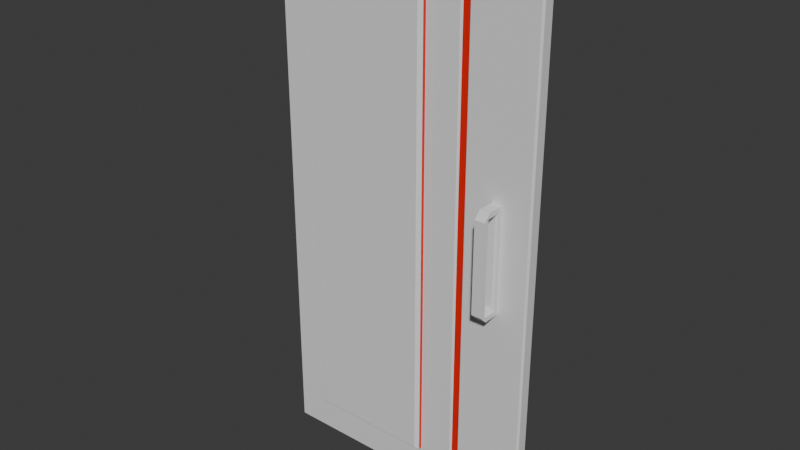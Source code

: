 # Source: ClosetDoor.blend  (saved by Blender 5.1.29; exported with 4.5.12 LTS)
import bpy
from mathutils import Matrix  # noqa: F401  (used for matrix-valued properties, if any)

bpy.ops.wm.read_factory_settings(use_empty=True)
scene = bpy.context.scene
scene.name = 'Scene'

# ---- collections
col_collection = bpy.data.collections.new('Collection'); scene.collection.children.link(col_collection)

# ---- materials (node trees are filled in below, after node groups)
mat_material_003 = bpy.data.materials.new('Material.003')
mat_material = bpy.data.materials.new('Material')

# ---- material node trees
mat_material_003.use_nodes = True; mat_material_003.node_tree.nodes.clear()
_N = mat_material_003.node_tree.nodes; _L = mat_material_003.node_tree.links
n0 = _N.new('ShaderNodeBsdfPrincipled'); n0.name = 'Principled BSDF'; n0.location = (-200, 100)
n1 = _N.new('ShaderNodeOutputMaterial'); n1.name = 'Material Output'; n1.location = (200, 100)
_L.new(n0.outputs[0], n1.inputs[0])
n1.is_active_output = True
mat_material.use_nodes = True; mat_material.node_tree.nodes.clear()
_N = mat_material.node_tree.nodes; _L = mat_material.node_tree.links
n0 = _N.new('ShaderNodeBsdfPrincipled'); n0.name = 'Principled BSDF'; n0.location = (-200, 100)
n0.inputs[0].default_value = (0.8, 0.008147, 0.0, 1.0)
n1 = _N.new('ShaderNodeOutputMaterial'); n1.name = 'Material Output'; n1.location = (200, 100)
_L.new(n0.outputs[0], n1.inputs[0])
n1.is_active_output = True

# ---- world
world_world = bpy.data.worlds.new('World'); scene.world = world_world
world_world.use_nodes = True; world_world.node_tree.nodes.clear()
_N = world_world.node_tree.nodes; _L = world_world.node_tree.links
n0 = _N.new('ShaderNodeOutputWorld'); n0.name = 'World Output'; n0.location = (200, 100)
n1 = _N.new('ShaderNodeBackground'); n1.name = 'Background'; n1.location = (-200, 100)
n1.inputs[0].default_value = (0.05088, 0.05088, 0.05088, 1.0)
_L.new(n1.outputs[0], n0.inputs[0])
n0.is_active_output = True
world_world.color = (0.05088, 0.05088, 0.05088)
world_world.sun_shadow_jitter_overblur = 0.0

# ---- meshes
me_cube_003 = bpy.data.meshes.new('Cube.003')
me_cube_003.from_pydata([(0.45, 0.0375, -1.987), (0.45, 0.0375, 1.987), (0.45, -0.0375, -1.987), (0.45, -0.0375, 1.987), (0.5, 0.0375, 1.987), (0.5, -0.0375, -1.987), (0.5, -0.0375, 1.987), (0.5, 0.0375, -1.987), (-1.0, -0.0375, -2.0), (-1.0, -0.0375, 2.0), (-1.0, 0.0375, -2.0), (-1.0, 0.0375, 2.0), (0.7875, -0.05, -0.3813), (1.0, -0.0375, -2.0), (0.7875, -0.05, 0.3813), (1.0, -0.0375, 2.0), (0.9875, 0.05, -1.987), (1.0, 0.0375, -2.0), (1.0, 0.0375, 2.0), (0.9875, 0.05, 1.987), (0.5125, 0.05, -1.987), (0.5, 0.0375, -2.0), (0.5, -0.0375, 2.0), (0.45, 0.0375, 2.0), (0.45, -0.0375, 2.0), (0.45, 0.0375, -2.0), (0.45, -0.0375, -2.0), (0.5, -0.0375, -2.0), (0.5125, 0.05, 1.987), (0.5, 0.0375, 2.0), (-0.9875, -0.05, -1.987), (-0.9875, -0.05, 1.987), (-0.9875, 0.05, 1.987), (-0.9875, 0.05, -1.987), (0.4375, 0.05, -1.987), (0.4375, -0.05, 1.987), (0.4375, 0.05, 1.987), (0.4375, -0.05, -1.987), (-0.7375, -0.05, -1.737), (-0.7375, -0.05, 1.737), (-0.7375, 0.05, 1.737), (-0.7375, 0.05, -1.737), (0.1875, 0.05, -1.737), (0.1875, -0.05, 1.737), (0.1875, 0.05, 1.737), (0.1875, -0.05, -1.737), (-0.7375, -0.075, -1.737), (-0.7125, -0.1, -1.712), (-0.7125, -0.1, 1.712), (-0.7375, -0.075, 1.737), (-0.7125, 0.1, -1.712), (-0.7375, 0.075, -1.737), (-0.7375, 0.075, 1.737), (-0.7125, 0.1, 1.712), (0.1875, 0.075, 1.737), (0.1625, 0.1, 1.712), (0.1625, -0.1, 1.712), (0.1875, -0.075, 1.737), (0.1625, 0.1, -1.712), (0.1875, 0.075, -1.737), (0.1875, -0.075, -1.737), (0.1625, -0.1, -1.712), (0.9875, -0.05, 1.987), (0.9875, -0.05, -1.987), (0.5125, -0.05, -1.987), (0.5125, -0.05, 1.987), (0.7125, -0.05, -0.3813), (0.7125, -0.05, 0.3813), (0.7875, -0.175, 0.3813), (0.7875, -0.225, 0.3313), (0.7875, -0.1896, 0.3459), (0.7875, -0.225, -0.3313), (0.7875, -0.175, -0.3813), (0.7875, -0.1896, -0.3459), (0.7125, -0.175, -0.3813), (0.7125, -0.225, -0.3313), (0.7125, -0.1896, -0.3459), (0.7125, -0.225, 0.3313), (0.7125, -0.175, 0.3813), (0.7125, -0.1896, 0.3459), (0.725, -0.1, 0.3313), (0.7125, -0.0875, 0.3438), (0.7125, -0.0875, -0.3438), (0.725, -0.1, -0.3313), (0.725, -0.175, -0.3313), (0.7125, -0.1875, -0.3438), (0.7125, -0.1875, 0.3438), (0.725, -0.175, 0.3313), (0.775, -0.1, -0.3313), (0.7875, -0.0875, -0.3438), (0.7875, -0.0875, 0.3438), (0.775, -0.1, 0.3313), (0.7875, -0.1875, -0.3438), (0.775, -0.175, -0.3313), (0.775, -0.175, 0.3313), (0.7875, -0.1875, 0.3438)], [], [(4, 1, 3, 6), (5, 6, 3, 2), (0, 7, 5, 2), (0, 1, 4, 7), (30, 31, 9, 8), (32, 33, 10, 11), (25, 10, 33, 34), (29, 18, 19, 28), (18, 17, 16, 19), (62, 63, 13, 15), (27, 13, 63, 64), (24, 9, 31, 35), (11, 23, 36, 32), (8, 26, 37, 30), (35, 37, 26, 24), (23, 25, 34, 36), (17, 21, 20, 16), (15, 22, 65, 62), (22, 27, 64, 65), (28, 20, 21, 29), (10, 25, 26, 8), (8, 9, 11, 10), (23, 11, 9, 24), (21, 17, 13, 27), (17, 18, 15, 13), (18, 29, 22, 15), (20, 28, 19, 16), (5, 7, 21, 27), (7, 4, 29, 21), (4, 6, 22, 29), (6, 5, 27, 22), (1, 0, 25, 23), (3, 1, 23, 24), (2, 3, 24, 26), (0, 2, 26, 25), (38, 39, 31, 30), (40, 41, 33, 32), (41, 42, 34, 33), (39, 43, 35, 31), (44, 40, 32, 36), (45, 38, 30, 37), (43, 45, 37, 35), (42, 44, 36, 34), (47, 48, 49, 46), (53, 50, 51, 52), (50, 58, 59, 51), (48, 56, 57, 49), (55, 53, 52, 54), (61, 47, 46, 60), (56, 61, 60, 57), (58, 55, 54, 59), (46, 49, 39, 38), (61, 56, 48, 47), (60, 46, 38, 45), (49, 57, 43, 39), (52, 51, 41, 40), (50, 53, 55, 58), (51, 59, 42, 41), (54, 52, 40, 44), (59, 54, 44, 42), (57, 60, 45, 43), (14, 12, 63, 62), (12, 66, 64, 63), (67, 14, 62, 65), (66, 67, 65, 64), (68, 69, 70), (71, 72, 73), (74, 75, 76), (77, 78, 79), (71, 75, 74, 72), (77, 69, 68, 78), (71, 69, 77, 75), (14, 67, 78, 68), (66, 12, 72, 74), (83, 80, 81, 82), (85, 86, 87, 84), (84, 83, 82, 85), (80, 87, 86, 81), (81, 86, 79, 78, 67), (82, 81, 67, 66), (85, 82, 66, 74, 76), (86, 85, 76, 75, 77, 79), (89, 90, 91, 88), (93, 94, 95, 92), (92, 89, 88, 93), (90, 95, 94, 91), (80, 83, 88, 91), (12, 89, 92, 73, 72), (14, 90, 89, 12), (83, 84, 93, 88), (87, 80, 91, 94), (68, 70, 95, 90, 14), (84, 87, 94, 93), (70, 69, 71, 73, 92, 95)])
me_cube_003.polygons.foreach_set('material_index', [1, 1, 1, 1, 0, 0, 0, 0, 0, 0, 0, 0, 0, 0, 0, 0, 0, 0, 0, 0, 0, 0, 0, 0, 0, 0, 0, 0, 0, 0, 0, 0, 0, 0, 0, 0, 0, 0, 0, 0, 0, 0, 0, 0, 0, 0, 0, 0, 0, 0, 0, 1, 0, 1, 1, 0, 0, 0, 0, 0, 1, 0, 0, 0, 0, 0, 0, 0, 0, 0, 0, 0, 0, 0, 0, 0, 0, 0, 0, 0, 0, 0, 0, 0, 0, 0, 0, 0, 0, 0, 0, 0, 0, 0])
_uv = me_cube_003.uv_layers.new(name='UVMap')
_uv.uv.foreach_set('vector', [0.6875, 0.5, 0.75, 0.5, 0.75, 0.75, 0.6875, 0.75, 0.375, 0.8125, 0.625, 0.8125, 0.625, 0.875, 0.375, 0.875, 0.25, 0.5, 0.3125, 0.5, 0.3125, 0.75, 0.25, 0.75, 0.375, 0.375, 0.625, 0.375, 0.625, 0.4375, 0.375, 0.4375, 0.3758, 0.9989, 0.6242, 0.9989, 0.625, 1.0, 0.375, 1.0, 0.6242, 0.2511, 0.3758, 0.2511, 0.375, 0.2292, 0.625, 0.2292, 0.3745, 0.375, 0.375, 0.2292, 0.3758, 0.2511, 0.3758, 0.3739, 0.6255, 0.4375, 0.625, 0.5234, 0.6242, 0.4984, 0.6242, 0.4391, 0.625, 0.5234, 0.375, 0.5234, 0.3758, 0.4984, 0.6242, 0.4984, 0.6242, 0.7516, 0.3758, 0.7516, 0.375, 0.7266, 0.625, 0.7266, 0.3745, 0.8125, 0.375, 0.7266, 0.3758, 0.7516, 0.3758, 0.8109, 0.6255, 0.875, 0.625, 1.0, 0.6242, 0.9989, 0.6242, 0.8761, 0.625, 0.2292, 0.6255, 0.375, 0.6242, 0.3739, 0.6242, 0.2511, 0.375, 1.0, 0.3745, 0.875, 0.3758, 0.8761, 0.3758, 0.9989, 0.6242, 0.8761, 0.3758, 0.8761, 0.3745, 0.875, 0.6255, 0.875, 0.6255, 0.375, 0.3745, 0.375, 0.3758, 0.3739, 0.6242, 0.3739, 0.375, 0.5234, 0.3745, 0.4375, 0.3758, 0.4391, 0.3758, 0.4984, 0.625, 0.7266, 0.6255, 0.8125, 0.6242, 0.8109, 0.6242, 0.7516, 0.6255, 0.8125, 0.3745, 0.8125, 0.3758, 0.8109, 0.6242, 0.8109, 0.6242, 0.4391, 0.3758, 0.4391, 0.3745, 0.4375, 0.6255, 0.4375, 0.125, 0.5312, 0.25, 0.5312, 0.25, 0.7188, 0.125, 0.7188, 0.375, 0.03125, 0.625, 0.03125, 0.625, 0.2292, 0.375, 0.2292, 0.75, 0.5312, 0.875, 0.5312, 0.875, 0.7188, 0.75, 0.7188, 0.3125, 0.5312, 0.375, 0.5234, 0.375, 0.7266, 0.3125, 0.7188, 0.375, 0.5234, 0.625, 0.5234, 0.625, 0.7266, 0.375, 0.7266, 0.625, 0.5234, 0.6875, 0.5312, 0.6875, 0.7188, 0.625, 0.7266, 0.3758, 0.4391, 0.6242, 0.4391, 0.6242, 0.4984, 0.3758, 0.4984, 0.3125, 0.75, 0.3125, 0.5, 0.3125, 0.5312, 0.3125, 0.7188, 0.375, 0.4375, 0.625, 0.4375, 0.6255, 0.4375, 0.3745, 0.4375, 0.6875, 0.5, 0.6875, 0.75, 0.6875, 0.7188, 0.6875, 0.5312, 0.625, 0.8125, 0.375, 0.8125, 0.3745, 0.8125, 0.6255, 0.8125, 0.625, 0.375, 0.375, 0.375, 0.3745, 0.375, 0.6255, 0.375, 0.75, 0.75, 0.75, 0.5, 0.75, 0.5312, 0.75, 0.7188, 0.375, 0.875, 0.625, 0.875, 0.6255, 0.875, 0.3745, 0.875, 0.25, 0.5, 0.25, 0.75, 0.25, 0.7188, 0.25, 0.5312, 0.3914, 0.9774, 0.6086, 0.9774, 0.6242, 0.9989, 0.3758, 0.9989, 0.6086, 0.2726, 0.3914, 0.2726, 0.3758, 0.2511, 0.6242, 0.2511, 0.3914, 0.2726, 0.3914, 0.3524, 0.3758, 0.3739, 0.3758, 0.2511, 0.6086, 0.9774, 0.6086, 0.8976, 0.6242, 0.8761, 0.6242, 0.9989, 0.6086, 0.3524, 0.6086, 0.2726, 0.6242, 0.2511, 0.6242, 0.3739, 0.3914, 0.8976, 0.3914, 0.9774, 0.3758, 0.9989, 0.3758, 0.8761, 0.6086, 0.8976, 0.3914, 0.8976, 0.3758, 0.8761, 0.6242, 0.8761, 0.3914, 0.3524, 0.6086, 0.3524, 0.6242, 0.3739, 0.3758, 0.3739, 0.393, 0.9752, 0.607, 0.9752, 0.6086, 0.9774, 0.3914, 0.9774, 0.607, 0.2748, 0.393, 0.2748, 0.3914, 0.2726, 0.6086, 0.2726, 0.393, 0.2748, 0.393, 0.3502, 0.3914, 0.3524, 0.3914, 0.2726, 0.607, 0.9752, 0.607, 0.8998, 0.6086, 0.8976, 0.6086, 0.9774, 0.607, 0.3502, 0.607, 0.2748, 0.6086, 0.2726, 0.6086, 0.3524, 0.393, 0.8998, 0.393, 0.9752, 0.3914, 0.9774, 0.3914, 0.8976, 0.607, 0.8998, 0.393, 0.8998, 0.3914, 0.8976, 0.6086, 0.8976, 0.393, 0.3502, 0.607, 0.3502, 0.6086, 0.3524, 0.3914, 0.3524, 0.3914, 0.9774, 0.6086, 0.9774, 0.6086, 0.9774, 0.3914, 0.9774, 0.393, 0.8998, 0.607, 0.8998, 0.607, 0.9752, 0.393, 0.9752, 0.3914, 0.8976, 0.3914, 0.9774, 0.3914, 0.9774, 0.3914, 0.8976, 0.6086, 0.9774, 0.6086, 0.8976, 0.6086, 0.8976, 0.6086, 0.9774, 0.6086, 0.2726, 0.3914, 0.2726, 0.3914, 0.2726, 0.6086, 0.2726, 0.393, 0.2748, 0.607, 0.2748, 0.607, 0.3502, 0.393, 0.3502, 0.3914, 0.2726, 0.3914, 0.3524, 0.3914, 0.3524, 0.3914, 0.2726, 0.6086, 0.3524, 0.6086, 0.2726, 0.6086, 0.2726, 0.6086, 0.3524, 0.3914, 0.3524, 0.6086, 0.3524, 0.6086, 0.3524, 0.3914, 0.3524, 0.6086, 0.8976, 0.3914, 0.8976, 0.3914, 0.8976, 0.6086, 0.8976, 0.6117, 0.7766, 0.3883, 0.7766, 0.3758, 0.7516, 0.6242, 0.7516, 0.3883, 0.7766, 0.3883, 0.7859, 0.3758, 0.8109, 0.3758, 0.7516, 0.6117, 0.7859, 0.6117, 0.7766, 0.6242, 0.7516, 0.6242, 0.8109, 0.3883, 0.7859, 0.6117, 0.7859, 0.6242, 0.8109, 0.3758, 0.8109, 0.6117, 0.7766, 0.6007, 0.7766, 0.6014, 0.7832, 0.4029, 0.7766, 0.3883, 0.7766, 0.3986, 0.7832, 0.3883, 0.7859, 0.3993, 0.7859, 0.3986, 0.7859, 0.5971, 0.7859, 0.6117, 0.7859, 0.6014, 0.7859, 0.4029, 0.7766, 0.3993, 0.7859, 0.3883, 0.7859, 0.3883, 0.7766, 0.5971, 0.7859, 0.6007, 0.7766, 0.6117, 0.7766, 0.6117, 0.7859, 0.4029, 0.7766, 0.6007, 0.7766, 0.5971, 0.7859, 0.3993, 0.7859, 0.6117, 0.7766, 0.6117, 0.7859, 0.6117, 0.7859, 0.6117, 0.7766, 0.3883, 0.7859, 0.3883, 0.7766, 0.3883, 0.7766, 0.3883, 0.7859, 0.4029, 0.7859, 0.5971, 0.7859, 0.6007, 0.7859, 0.3993, 0.7859, 0.3993, 0.7859, 0.6007, 0.7859, 0.5971, 0.7859, 0.4029, 0.7859, 0.4029, 0.7859, 0.4029, 0.7859, 0.3993, 0.7859, 0.3993, 0.7859, 0.5971, 0.7859, 0.5971, 0.7859, 0.6007, 0.7859, 0.6007, 0.7859, 0.6007, 0.7859, 0.6007, 0.7859, 0.6014, 0.7859, 0.6117, 0.7859, 0.6117, 0.7859, 0.3993, 0.7859, 0.6007, 0.7859, 0.6117, 0.7859, 0.3883, 0.7859, 0.3993, 0.7859, 0.3993, 0.7859, 0.3883, 0.7859, 0.3883, 0.7859, 0.3986, 0.7859, 0.6007, 0.7859, 0.3993, 0.7859, 0.3986, 0.7859, 0.3993, 0.7859, 0.5971, 0.7859, 0.6014, 0.7859, 0.3993, 0.7836, 0.6007, 0.7836, 0.5971, 0.7859, 0.4029, 0.7859, 0.4029, 0.7859, 0.5971, 0.7859, 0.6007, 0.7836, 0.3993, 0.7836, 0.3993, 0.7836, 0.3993, 0.7836, 0.4029, 0.7859, 0.4029, 0.7859, 0.6007, 0.7836, 0.6007, 0.7836, 0.5971, 0.7859, 0.5971, 0.7859, 0.5971, 0.7859, 0.4029, 0.7859, 0.4029, 0.7859, 0.5971, 0.7859, 0.3883, 0.7766, 0.3993, 0.7836, 0.3993, 0.7836, 0.3986, 0.7832, 0.3883, 0.7766, 0.6117, 0.7766, 0.6007, 0.7836, 0.3993, 0.7836, 0.3883, 0.7766, 0.4029, 0.7859, 0.4029, 0.7859, 0.4029, 0.7859, 0.4029, 0.7859, 0.5971, 0.7859, 0.5971, 0.7859, 0.5971, 0.7859, 0.5971, 0.7859, 0.6117, 0.7766, 0.6014, 0.7832, 0.6007, 0.7836, 0.6007, 0.7836, 0.6117, 0.7766, 0.4029, 0.7859, 0.5971, 0.7859, 0.5971, 0.7859, 0.4029, 0.7859, 0.6014, 0.7832, 0.6007, 0.7766, 0.4029, 0.7766, 0.3986, 0.7832, 0.3993, 0.7836, 0.6007, 0.7836])
me_cube_003.materials.append(mat_material_003)
me_cube_003.materials.append(mat_material)
me_cube_003.update()

# ---- objects
ob_cube = bpy.data.objects.new('Cube', me_cube_003)

# ---- transforms, parenting, visibility, modifiers, constraints
ob_cube.location = (0.0, 0.0, 0.0)

# ---- collection membership
col_collection.objects.link(ob_cube)

# ---- scene / render settings (as saved in the file)
scene.frame_start = 1; scene.frame_end = 250; scene.frame_set(1)
scene.render.engine = 'BLENDER_EEVEE_NEXT'
scene.render.bake_bias = 0.0
scene.render.bake_samples = 0
scene.cycles.sampling_pattern = 'TABULATED_SOBOL'
scene.eevee.use_volume_custom_range = False
bpy.context.view_layer.update()

# ---- added for rendering (the .blend has no active camera and no usable light): camera, sun
cam_auto = bpy.data.cameras.new('AutoCamera')
cam_auto.lens = 50.0
cam_auto.sensor_width = 36.0
cam_auto.clip_end = 1000.0
ob_auto_camera = bpy.data.objects.new('AutoCamera', cam_auto)
scene.collection.objects.link(ob_auto_camera)
ob_auto_camera.location = (4.14864, -5.04087, 3.31891)
ob_auto_camera.rotation_euler = (1.09748, -7.21219e-08, 0.694738)
scene.camera = ob_auto_camera
light_auto_sun = bpy.data.lights.new('AutoSun', 'SUN')
light_auto_sun.energy = 3.0
light_auto_sun.angle = 0.0523599
ob_auto_sun = bpy.data.objects.new('AutoSun', light_auto_sun)
scene.collection.objects.link(ob_auto_sun)
ob_auto_sun.rotation_euler = (0.872665, 0.174533, 0.523599)
bpy.context.view_layer.update()
